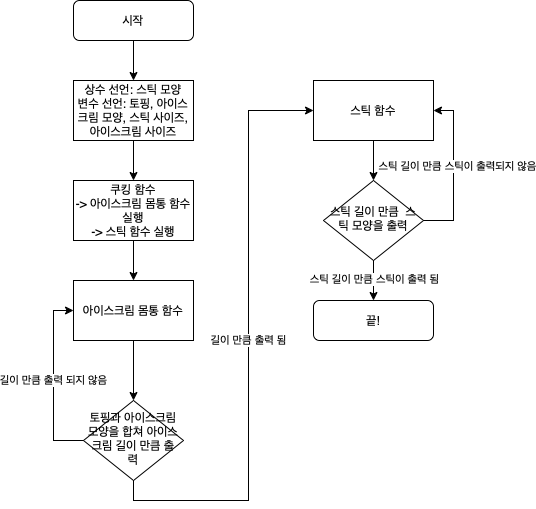

The diagram above was exported from draw.io. Its source (the exported page's mxGraphModel, read from the mxfile embedded in the PNG):
<mxGraphModel dx="466" dy="526" grid="1" gridSize="10" guides="1" tooltips="1" connect="1" arrows="1" fold="1" page="1" pageScale="1" pageWidth="827" pageHeight="1169" math="0" shadow="0">
  <root>
    <mxCell id="WIyWlLk6GJQsqaUBKTNV-0" />
    <mxCell id="WIyWlLk6GJQsqaUBKTNV-1" parent="WIyWlLk6GJQsqaUBKTNV-0" />
    <mxCell id="kpEiSIlIuY4B2ezUZ_3O-5" style="edgeStyle=orthogonalEdgeStyle;rounded=0;orthogonalLoop=1;jettySize=auto;html=1;exitX=0.5;exitY=1;exitDx=0;exitDy=0;" edge="1" parent="WIyWlLk6GJQsqaUBKTNV-1" source="WIyWlLk6GJQsqaUBKTNV-3">
      <mxGeometry relative="1" as="geometry">
        <mxPoint x="220" y="160" as="targetPoint" />
      </mxGeometry>
    </mxCell>
    <mxCell id="WIyWlLk6GJQsqaUBKTNV-3" value="시작" style="rounded=1;whiteSpace=wrap;html=1;fontSize=12;glass=0;strokeWidth=1;shadow=0;" parent="WIyWlLk6GJQsqaUBKTNV-1" vertex="1">
      <mxGeometry x="160" y="80" width="120" height="40" as="geometry" />
    </mxCell>
    <mxCell id="kpEiSIlIuY4B2ezUZ_3O-25" style="edgeStyle=orthogonalEdgeStyle;rounded=0;orthogonalLoop=1;jettySize=auto;html=1;exitX=1;exitY=0.5;exitDx=0;exitDy=0;entryX=1;entryY=0.5;entryDx=0;entryDy=0;" edge="1" parent="WIyWlLk6GJQsqaUBKTNV-1" source="WIyWlLk6GJQsqaUBKTNV-6" target="kpEiSIlIuY4B2ezUZ_3O-23">
      <mxGeometry relative="1" as="geometry">
        <Array as="points">
          <mxPoint x="540" y="300" />
          <mxPoint x="540" y="190" />
        </Array>
      </mxGeometry>
    </mxCell>
    <mxCell id="kpEiSIlIuY4B2ezUZ_3O-28" value="스틱 길이 만큼 스틱이 출력되지 않음" style="edgeLabel;html=1;align=center;verticalAlign=middle;resizable=0;points=[];" vertex="1" connectable="0" parent="kpEiSIlIuY4B2ezUZ_3O-25">
      <mxGeometry x="0.0571" y="-3" relative="1" as="geometry">
        <mxPoint as="offset" />
      </mxGeometry>
    </mxCell>
    <mxCell id="kpEiSIlIuY4B2ezUZ_3O-26" style="edgeStyle=orthogonalEdgeStyle;rounded=0;orthogonalLoop=1;jettySize=auto;html=1;exitX=0.5;exitY=1;exitDx=0;exitDy=0;entryX=0.5;entryY=0;entryDx=0;entryDy=0;" edge="1" parent="WIyWlLk6GJQsqaUBKTNV-1" source="WIyWlLk6GJQsqaUBKTNV-6" target="WIyWlLk6GJQsqaUBKTNV-11">
      <mxGeometry relative="1" as="geometry">
        <mxPoint x="390" y="380" as="targetPoint" />
      </mxGeometry>
    </mxCell>
    <mxCell id="kpEiSIlIuY4B2ezUZ_3O-27" value="스틱 길이 만큼 스틱이 출력 됨" style="edgeLabel;html=1;align=center;verticalAlign=middle;resizable=0;points=[];" vertex="1" connectable="0" parent="kpEiSIlIuY4B2ezUZ_3O-26">
      <mxGeometry x="-0.1" relative="1" as="geometry">
        <mxPoint as="offset" />
      </mxGeometry>
    </mxCell>
    <mxCell id="WIyWlLk6GJQsqaUBKTNV-6" value="스틱 길이 만큼 &amp;nbsp;스틱 모양을 출력" style="rhombus;whiteSpace=wrap;html=1;shadow=0;fontFamily=Helvetica;fontSize=12;align=center;strokeWidth=1;spacing=6;spacingTop=-4;" parent="WIyWlLk6GJQsqaUBKTNV-1" vertex="1">
      <mxGeometry x="410" y="260" width="100" height="80" as="geometry" />
    </mxCell>
    <mxCell id="kpEiSIlIuY4B2ezUZ_3O-18" value="길이 만큼 출력 됨" style="edgeStyle=orthogonalEdgeStyle;rounded=0;orthogonalLoop=1;jettySize=auto;html=1;exitX=0.5;exitY=1;exitDx=0;exitDy=0;entryX=0;entryY=0.5;entryDx=0;entryDy=0;" edge="1" parent="WIyWlLk6GJQsqaUBKTNV-1" source="WIyWlLk6GJQsqaUBKTNV-10" target="kpEiSIlIuY4B2ezUZ_3O-23">
      <mxGeometry relative="1" as="geometry" />
    </mxCell>
    <mxCell id="kpEiSIlIuY4B2ezUZ_3O-19" value="길이 만큼 출력 되지 않음" style="edgeStyle=orthogonalEdgeStyle;rounded=0;orthogonalLoop=1;jettySize=auto;html=1;exitX=0;exitY=0.5;exitDx=0;exitDy=0;entryX=0;entryY=0.5;entryDx=0;entryDy=0;" edge="1" parent="WIyWlLk6GJQsqaUBKTNV-1" source="WIyWlLk6GJQsqaUBKTNV-10" target="kpEiSIlIuY4B2ezUZ_3O-16">
      <mxGeometry relative="1" as="geometry" />
    </mxCell>
    <mxCell id="WIyWlLk6GJQsqaUBKTNV-10" value="토핑과 아이스크림 모양을 합쳐 아이스크림 길이 만큼 출력" style="rhombus;whiteSpace=wrap;html=1;shadow=0;fontFamily=Helvetica;fontSize=12;align=center;strokeWidth=1;spacing=6;spacingTop=-4;" parent="WIyWlLk6GJQsqaUBKTNV-1" vertex="1">
      <mxGeometry x="170" y="480" width="100" height="80" as="geometry" />
    </mxCell>
    <mxCell id="WIyWlLk6GJQsqaUBKTNV-11" value="끝!" style="rounded=1;whiteSpace=wrap;html=1;fontSize=12;glass=0;strokeWidth=1;shadow=0;" parent="WIyWlLk6GJQsqaUBKTNV-1" vertex="1">
      <mxGeometry x="400" y="380" width="120" height="40" as="geometry" />
    </mxCell>
    <mxCell id="kpEiSIlIuY4B2ezUZ_3O-2" style="edgeStyle=orthogonalEdgeStyle;rounded=0;orthogonalLoop=1;jettySize=auto;html=1;exitX=0.5;exitY=1;exitDx=0;exitDy=0;entryX=0.5;entryY=0;entryDx=0;entryDy=0;" edge="1" parent="WIyWlLk6GJQsqaUBKTNV-1" source="kpEiSIlIuY4B2ezUZ_3O-16" target="WIyWlLk6GJQsqaUBKTNV-10">
      <mxGeometry relative="1" as="geometry">
        <mxPoint x="220" y="410" as="sourcePoint" />
      </mxGeometry>
    </mxCell>
    <mxCell id="kpEiSIlIuY4B2ezUZ_3O-21" style="edgeStyle=orthogonalEdgeStyle;rounded=0;orthogonalLoop=1;jettySize=auto;html=1;exitX=0.5;exitY=1;exitDx=0;exitDy=0;entryX=0.5;entryY=0;entryDx=0;entryDy=0;" edge="1" parent="WIyWlLk6GJQsqaUBKTNV-1" source="kpEiSIlIuY4B2ezUZ_3O-13" target="kpEiSIlIuY4B2ezUZ_3O-20">
      <mxGeometry relative="1" as="geometry" />
    </mxCell>
    <mxCell id="kpEiSIlIuY4B2ezUZ_3O-13" value="상수 선언: 스틱 모양&lt;br&gt;변수 선언: 토핑, 아이스크림 모양, 스틱 사이즈, 아이스크림 사이즈" style="rounded=0;whiteSpace=wrap;html=1;" vertex="1" parent="WIyWlLk6GJQsqaUBKTNV-1">
      <mxGeometry x="160" y="160" width="120" height="60" as="geometry" />
    </mxCell>
    <mxCell id="kpEiSIlIuY4B2ezUZ_3O-16" value="아이스크림 몸통 함수" style="rounded=0;whiteSpace=wrap;html=1;" vertex="1" parent="WIyWlLk6GJQsqaUBKTNV-1">
      <mxGeometry x="160" y="360" width="120" height="60" as="geometry" />
    </mxCell>
    <mxCell id="kpEiSIlIuY4B2ezUZ_3O-22" style="edgeStyle=orthogonalEdgeStyle;rounded=0;orthogonalLoop=1;jettySize=auto;html=1;exitX=0.5;exitY=1;exitDx=0;exitDy=0;entryX=0.5;entryY=0;entryDx=0;entryDy=0;" edge="1" parent="WIyWlLk6GJQsqaUBKTNV-1" source="kpEiSIlIuY4B2ezUZ_3O-20" target="kpEiSIlIuY4B2ezUZ_3O-16">
      <mxGeometry relative="1" as="geometry" />
    </mxCell>
    <mxCell id="kpEiSIlIuY4B2ezUZ_3O-20" value="쿠킹 함수&lt;br&gt;-&amp;gt; 아이스크림 몸통 함수 실행&lt;br&gt;-&amp;gt; 스틱 함수 실행" style="rounded=0;whiteSpace=wrap;html=1;" vertex="1" parent="WIyWlLk6GJQsqaUBKTNV-1">
      <mxGeometry x="160" y="260" width="120" height="60" as="geometry" />
    </mxCell>
    <mxCell id="kpEiSIlIuY4B2ezUZ_3O-24" style="edgeStyle=orthogonalEdgeStyle;rounded=0;orthogonalLoop=1;jettySize=auto;html=1;exitX=0.5;exitY=1;exitDx=0;exitDy=0;entryX=0.5;entryY=0;entryDx=0;entryDy=0;" edge="1" parent="WIyWlLk6GJQsqaUBKTNV-1" source="kpEiSIlIuY4B2ezUZ_3O-23" target="WIyWlLk6GJQsqaUBKTNV-6">
      <mxGeometry relative="1" as="geometry" />
    </mxCell>
    <mxCell id="kpEiSIlIuY4B2ezUZ_3O-23" value="스틱 함수" style="rounded=0;whiteSpace=wrap;html=1;" vertex="1" parent="WIyWlLk6GJQsqaUBKTNV-1">
      <mxGeometry x="400" y="160" width="120" height="60" as="geometry" />
    </mxCell>
  </root>
</mxGraphModel>